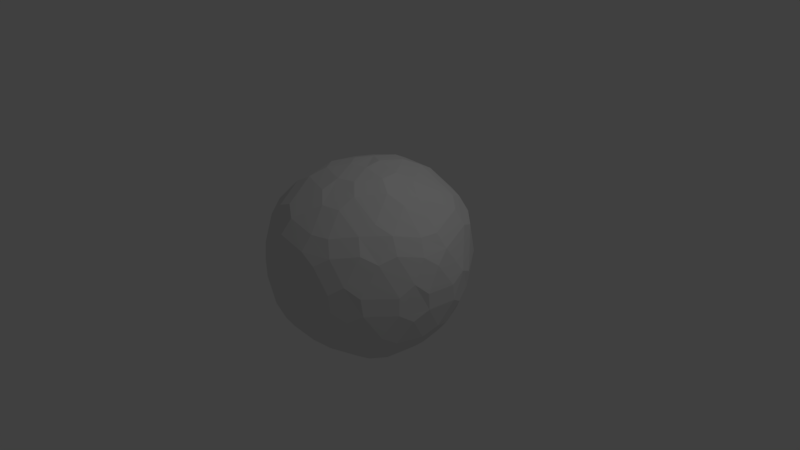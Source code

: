 # Source: Asteroid_2.blend  (saved by Blender 2.78.0; exported with 4.5.12 LTS)
import bpy
from mathutils import Matrix  # noqa: F401  (used for matrix-valued properties, if any)

bpy.ops.wm.read_factory_settings(use_empty=True)
scene = bpy.context.scene
scene.name = 'Scene'

# ---- collections
col_collection_1 = bpy.data.collections.new('Collection 1'); scene.collection.children.link(col_collection_1)

# ---- world
world_world = bpy.data.worlds.new('World'); scene.world = world_world
world_world.color = (0.05088, 0.05088, 0.05088)
world_world.use_sun_shadow = False
world_world.sun_shadow_jitter_overblur = 0.0
world_world.cycles.sampling_method = 'MANUAL'

# ---- cameras
cam_camera = bpy.data.cameras.new('Camera')
cam_camera.clip_end = 100.0
cam_camera.lens = 35.0
cam_camera.sensor_width = 32.0
cam_camera.sensor_height = 18.0
cam_camera.ortho_scale = 7.314
cam_camera.dof.focus_distance = 0.0
cam_camera.dof.aperture_fstop = 128.0

# ---- lights
light_lamp = bpy.data.lights.new('Lamp', 'POINT')
light_lamp.transmission_factor = 0.0
light_lamp.cutoff_distance = 30.0
light_lamp.energy = 100.0
light_lamp.shadow_buffer_clip_start = 1.001
light_lamp.shadow_soft_size = 0.1
light_lamp.shadow_maximum_resolution = 0.006
light_lamp.use_absolute_resolution = True

# ---- meshes
me_icosphere = bpy.data.meshes.new('Icosphere')
me_icosphere.from_pydata([(0.05933, -0.1791, -1.263), (-0.1662, -0.1131, -1.24), (-0.1634, 0.1205, -1.236), (0.0578, 0.1959, -1.241), (0.1974, 0.007033, -1.262), (0.8189, -0.7032, -0.8025), (0.9545, -0.516, -0.8026), (1.08, -0.5215, -0.6075), (1.021, -0.7081, -0.4837), (0.8573, -0.8204, -0.6062), (-0.2607, -1.043, -0.7599), (-0.2442, -1.177, -0.5694), (-0.4386, -1.177, -0.4426), (-0.5909, -1.041, -0.5542), (-0.4805, -0.9669, -0.7448), (-1.029, -0.1174, -0.695), (-1.133, -0.1875, -0.4977), (-1.191, 0.0003227, -0.3714), (-1.125, 0.1888, -0.4939), (-1.026, 0.1167, -0.6924), (-0.4279, 0.9394, -0.6924), (-0.5272, 1.012, -0.4939), (-0.3701, 1.137, -0.3717), (-0.1742, 1.136, -0.4967), (-0.2059, 1.012, -0.6933), (0.9124, 0.5303, -0.7477), (0.765, 0.7121, -0.7324), (0.7935, 0.8614, -0.5472), (0.9812, 0.7339, -0.4601), (1.055, 0.5291, -0.5616), (0.355, -1.175, 0.4004), (0.5207, -1.061, 0.5229), (0.4216, -0.989, 0.7199), (0.1964, -1.058, 0.7188), (0.1563, -1.18, 0.5235), (-1.06, -0.7007, 0.384), (-0.9211, -0.8255, 0.5229), (-0.8838, -0.7098, 0.7195), (-0.9966, -0.5063, 0.7149), (-1.106, -0.5109, 0.5099), (-0.9597, 0.6973, 0.3712), (-1.025, 0.5095, 0.4948), (-0.9034, 0.5107, 0.6933), (-0.7695, 0.7042, 0.6925), (-0.8035, 0.8218, 0.4948), (0.2808, 1.291, 0.3528), (0.09285, 1.266, 0.4907), (0.1072, 1.164, 0.7025), (0.3405, 1.144, 0.6977), (0.4406, 1.213, 0.5023), (1.284, -0.04562, 0.3635), (1.233, 0.1361, 0.5029), (1.137, 0.06379, 0.7004), (1.118, -0.1706, 0.7118), (1.221, -0.2224, 0.5072), (0.1029, 0.1005, 1.296), (-0.1139, 0.2027, 1.268), (-0.2378, -0.001341, 1.262), (-0.09884, -0.1873, 1.275), (0.1328, -0.1357, 1.283), (-0.03531, -0.4631, -1.183), (-0.007114, -0.6794, -1.082), (-0.1669, -0.8182, -0.9748), (-0.3907, -0.7515, -0.9506), (-0.419, -0.5365, -1.05), (-0.2616, -0.3994, -1.16), (0.605, -0.5553, -1.05), (0.3842, -0.5459, -1.129), (0.3033, -0.3476, -1.224), (0.4408, -0.1612, -1.223), (0.6556, -0.1697, -1.13), (0.7436, -0.3702, -1.046), (0.08361, -1.017, -0.8101), (0.2696, -0.8985, -0.8997), (0.4956, -0.8921, -0.8307), (0.5221, -1.016, -0.6355), (0.3393, -1.133, -0.5402), (0.1174, -1.149, -0.6221), (1.026, -0.1658, -0.8321), (0.9528, 0.04526, -0.9046), (1.002, 0.2534, -0.8052), (1.145, 0.2524, -0.6191), (1.21, 0.04399, -0.5397), (1.153, -0.1646, -0.6375), (0.7449, 0.41, -0.9583), (0.6531, 0.2278, -1.083), (0.4386, 0.1857, -1.182), (0.3019, 0.3766, -1.16), (0.3848, 0.5664, -1.047), (0.5964, 0.591, -0.9446), (-0.4626, -0.1155, -1.149), (-0.6424, -0.2207, -1.038), (-0.8211, -0.1174, -0.9224), (-0.817, 0.1167, -0.9208), (-0.6371, 0.2223, -1.031), (-0.4586, 0.1181, -1.146), (-0.9211, -0.3996, -0.7453), (-0.7544, -0.5364, -0.8398), (-0.6904, -0.7515, -0.763), (-0.8067, -0.8196, -0.5729), (-0.9605, -0.6807, -0.4607), (-1.025, -0.4701, -0.5481), (-0.2533, 0.4006, -1.146), (-0.4083, 0.5372, -1.031), (-0.3634, 0.7409, -0.9208), (-0.1415, 0.8137, -0.9214), (0.01488, 0.678, -1.036), (-0.03259, 0.4775, -1.149), (-0.661, 0.7409, -0.7369), (-0.7394, 0.5372, -0.8262), (-0.9089, 0.3997, -0.7369), (-1.008, 0.4718, -0.5383), (-0.9285, 0.6746, -0.448), (-0.7603, 0.8131, -0.5383), (0.5049, 0.8628, -0.7554), (0.2815, 0.8734, -0.8335), (0.09837, 0.9896, -0.7394), (0.1261, 1.114, -0.5423), (0.3562, 1.126, -0.4711), (0.5324, 1.013, -0.5702), (1.226, -0.387, -0.2901), (1.286, -0.1865, -0.1795), (1.304, -0.2176, 0.05817), (1.24, -0.3848, 0.219), (1.17, -0.564, 0.07765), (1.171, -0.5703, -0.1584), (1.312, 0.1857, 0.02531), (1.294, 0.2305, -0.2135), (1.216, 0.4116, -0.3406), (1.151, 0.6104, -0.2278), (1.19, 0.5953, 0.005449), (1.266, 0.4021, 0.114), (-0.07225, -1.296, -0.2778), (0.1268, -1.298, -0.1543), (0.1489, -1.298, 0.08024), (-0.05549, -1.307, 0.1944), (-0.2583, -1.299, 0.08086), (-0.2684, -1.295, -0.1541), (0.5719, -1.145, 0.08878), (0.5835, -1.133, -0.1451), (0.749, -1.016, -0.2684), (0.9133, -0.9024, -0.1484), (0.8934, -0.9207, 0.08838), (0.7313, -1.032, 0.2202), (-1.175, -0.3607, -0.247), (-1.129, -0.5583, -0.124), (-1.15, -0.5703, 0.1104), (-1.193, -0.385, 0.2457), (-1.231, -0.1904, 0.1141), (-1.233, -0.1729, -0.1207), (-0.9671, -0.8775, 0.1028), (-0.9312, -0.8909, -0.1323), (-0.7798, -1.013, -0.2715), (-0.638, -1.146, -0.1442), (-0.6698, -1.134, 0.09182), (-0.8237, -1.011, 0.2277), (-0.7035, 0.988, -0.2407), (-0.8653, 0.8693, -0.1169), (-0.8829, 0.8576, 0.118), (-0.728, 0.9792, 0.2464), (-0.5748, 1.102, 0.1123), (-0.543, 1.113, -0.1235), (-1.088, 0.5746, 0.118), (-1.094, 0.5543, -0.1169), (-1.157, 0.3637, -0.2407), (-1.223, 0.1748, -0.1189), (-1.219, 0.1983, 0.1162), (-1.154, 0.3871, 0.2423), (0.7136, 1.077, -0.3237), (0.5535, 1.197, -0.2027), (0.5081, 1.247, 0.0359), (0.7061, 1.162, 0.1322), (0.8649, 1.043, 0.005449), (0.8981, 0.9582, -0.2278), (0.1488, 1.308, 0.07765), (0.1834, 1.259, -0.1597), (-0.03254, 1.237, -0.2565), (-0.2292, 1.236, -0.1327), (-0.2197, 1.241, 0.1019), (-0.02815, 1.282, 0.2387), (0.811, -0.8429, 0.5866), (0.9811, -0.7123, 0.4918), (1.078, -0.5123, 0.5751), (0.965, -0.4808, 0.7844), (0.7726, -0.5739, 0.8942), (0.7102, -0.7722, 0.7832), (-0.6379, -1.026, 0.5858), (-0.463, -1.151, 0.4904), (-0.2537, -1.163, 0.5908), (-0.2015, -1.042, 0.7842), (-0.3849, -0.9224, 0.8725), (-0.6004, -0.9102, 0.7825), (-1.107, 0.2164, 0.5416), (-1.167, 0.007446, 0.4508), (-1.135, -0.2085, 0.5459), (-1.027, -0.1928, 0.7524), (-0.9408, 0.007224, 0.8416), (-0.985, 0.2171, 0.7402), (-0.1757, 1.175, 0.5338), (-0.3911, 1.117, 0.4447), (-0.5656, 0.9919, 0.5403), (-0.53, 0.8754, 0.7383), (-0.3254, 0.8915, 0.8576), (-0.1892, 1.063, 0.75), (1.059, 0.6264, 0.5856), (0.9753, 0.8283, 0.4953), (0.808, 0.9633, 0.5844), (0.7105, 0.8927, 0.7805), (0.7886, 0.6931, 0.8727), (0.9607, 0.5604, 0.7842), (0.3459, -0.7538, 0.9865), (0.3901, -0.5546, 1.108), (0.2312, -0.4147, 1.208), (0.001929, -0.4728, 1.199), (-0.04364, -0.6814, 1.097), (0.1182, -0.8156, 0.9941), (0.4376, -0.1525, 1.234), (0.6293, -0.2507, 1.137), (0.8259, -0.1672, 1.02), (0.8004, 0.06769, 1.056), (0.622, 0.1812, 1.155), (0.4254, 0.08276, 1.244), (-0.6796, -0.5671, 0.9829), (-0.4732, -0.5399, 1.096), (-0.3594, -0.3538, 1.198), (-0.4941, -0.1651, 1.186), (-0.6992, -0.1833, 1.071), (-0.802, -0.3703, 0.9659), (-0.7366, 0.3884, 0.9224), (-0.6655, 0.197, 1.043), (-0.4637, 0.1778, 1.162), (-0.3389, 0.3811, 1.168), (-0.4068, 0.5727, 1.055), (-0.6046, 0.5833, 0.9189), (0.0327, 0.8981, 0.9909), (-0.09863, 0.7234, 1.104), (-0.05452, 0.5201, 1.213), (0.1655, 0.4355, 1.238), (0.291, 0.6303, 1.148), (0.2538, 0.8351, 1.033)], [], [(69, 4, 86), (7, 83, 120), (2, 95, 102), (3, 107, 87), (0, 68, 60), (8, 125, 141), (12, 137, 153), (17, 149, 165), (22, 161, 177), (28, 173, 129), (66, 5, 74), (62, 72, 10), (92, 96, 15), (104, 108, 20), (80, 84, 25), (189, 33, 215), (195, 38, 227), (201, 43, 233), (207, 48, 239), (122, 126, 50), (212, 216, 59), (170, 174, 45), (91, 64, 97), (220, 208, 238), (158, 162, 40), (236, 231, 56), (235, 202, 232), (146, 150, 35), (230, 225, 57), (229, 196, 226), (134, 138, 30), (224, 213, 58), (223, 190, 214), (221, 237, 55), (52, 209, 219), (154, 136, 187), (131, 204, 51), (47, 203, 234), (211, 184, 217), (179, 198, 46), (42, 197, 228), (178, 160, 199), (167, 192, 41), (37, 191, 222), (166, 148, 193), (155, 186, 36), (32, 185, 210), (130, 172, 205), (183, 53, 218), (171, 49, 206), (142, 124, 181), (89, 114, 26), (159, 44, 200), (169, 118, 175), (21, 113, 156), (147, 39, 194), (157, 112, 163), (16, 101, 144), (135, 34, 188), (121, 82, 127), (11, 77, 132), (123, 54, 182), (88, 106, 115), (143, 180, 31), (27, 119, 168), (103, 94, 109), (117, 23, 176), (105, 24, 116), (145, 100, 151), (111, 18, 164), (93, 19, 110), (61, 67, 73), (99, 13, 152), (81, 29, 128), (133, 76, 139), (6, 71, 78), (63, 14, 98), (79, 70, 85), (75, 9, 140), (0, 1, 2, 3, 4), (5, 6, 7, 8, 9), (10, 11, 12, 13, 14), (15, 16, 17, 18, 19), (20, 21, 22, 23, 24), (25, 26, 27, 28, 29), (30, 31, 32, 33, 34), (35, 36, 37, 38, 39), (40, 41, 42, 43, 44), (45, 46, 47, 48, 49), (50, 51, 52, 53, 54), (55, 56, 57, 58, 59), (60, 61, 62, 63, 64, 65), (66, 67, 68, 69, 70, 71), (72, 73, 74, 75, 76, 77), (78, 79, 80, 81, 82, 83), (84, 85, 86, 87, 88, 89), (90, 91, 92, 93, 94, 95), (96, 97, 98, 99, 100, 101), (102, 103, 104, 105, 106, 107), (108, 109, 110, 111, 112, 113), (114, 115, 116, 117, 118, 119), (120, 121, 122, 123, 124, 125), (126, 127, 128, 129, 130, 131), (132, 133, 134, 135, 136, 137), (138, 139, 140, 141, 142, 143), (144, 145, 146, 147, 148, 149), (150, 151, 152, 153, 154, 155), (156, 157, 158, 159, 160, 161), (162, 163, 164, 165, 166, 167), (168, 169, 170, 171, 172, 173), (174, 175, 176, 177, 178, 179), (180, 181, 182, 183, 184, 185), (186, 187, 188, 189, 190, 191), (192, 193, 194, 195, 196, 197), (198, 199, 200, 201, 202, 203), (204, 205, 206, 207, 208, 209), (210, 211, 212, 213, 214, 215), (216, 217, 218, 219, 220, 221), (222, 223, 224, 225, 226, 227), (228, 229, 230, 231, 232, 233), (234, 235, 236, 237, 238, 239), (65, 1, 0, 60), (71, 6, 5, 66), (77, 11, 10, 72), (83, 7, 6, 78), (89, 26, 25, 84), (95, 2, 1, 90), (101, 16, 15, 96), (107, 3, 2, 102), (113, 21, 20, 108), (119, 27, 26, 114), (125, 8, 7, 120), (131, 51, 50, 126), (137, 12, 11, 132), (143, 31, 30, 138), (149, 17, 16, 144), (155, 36, 35, 150), (161, 22, 21, 156), (167, 41, 40, 162), (173, 28, 27, 168), (179, 46, 45, 174), (185, 32, 31, 180), (191, 37, 36, 186), (197, 42, 41, 192), (203, 47, 46, 198), (209, 52, 51, 204), (215, 33, 32, 210), (221, 55, 59, 216), (227, 38, 37, 222), (233, 43, 42, 228), (239, 48, 47, 234), (14, 63, 62, 10), (4, 69, 68, 0), (9, 75, 74, 5), (29, 81, 80, 25), (3, 87, 86, 4), (19, 93, 92, 15), (13, 99, 98, 14), (24, 105, 104, 20), (18, 111, 110, 19), (23, 117, 116, 24), (54, 123, 122, 50), (28, 129, 128, 29), (34, 135, 134, 30), (8, 141, 140, 9), (39, 147, 146, 35), (12, 153, 152, 13), (44, 159, 158, 40), (17, 165, 164, 18), (49, 171, 170, 45), (22, 177, 176, 23), (53, 183, 182, 54), (33, 189, 188, 34), (38, 195, 194, 39), (43, 201, 200, 44), (48, 207, 206, 49), (58, 213, 212, 59), (52, 219, 218, 53), (57, 225, 224, 58), (56, 231, 230, 57), (55, 237, 236, 56), (220, 238, 237, 221), (219, 209, 208, 220), (238, 208, 207, 239), (235, 232, 231, 236), (234, 203, 202, 235), (232, 202, 201, 233), (229, 226, 225, 230), (228, 197, 196, 229), (226, 196, 195, 227), (223, 214, 213, 224), (222, 191, 190, 223), (214, 190, 189, 215), (211, 217, 216, 212), (210, 185, 184, 211), (217, 184, 183, 218), (130, 205, 204, 131), (129, 173, 172, 130), (205, 172, 171, 206), (178, 199, 198, 179), (177, 161, 160, 178), (199, 160, 159, 200), (166, 193, 192, 167), (165, 149, 148, 166), (193, 148, 147, 194), (154, 187, 186, 155), (153, 137, 136, 154), (187, 136, 135, 188), (142, 181, 180, 143), (141, 125, 124, 142), (181, 124, 123, 182), (169, 175, 174, 170), (168, 119, 118, 169), (175, 118, 117, 176), (157, 163, 162, 158), (156, 113, 112, 157), (163, 112, 111, 164), (145, 151, 150, 146), (144, 101, 100, 145), (151, 100, 99, 152), (133, 139, 138, 134), (132, 77, 76, 133), (139, 76, 75, 140), (121, 127, 126, 122), (120, 83, 82, 121), (127, 82, 81, 128), (88, 115, 114, 89), (87, 107, 106, 88), (115, 106, 105, 116), (103, 109, 108, 104), (102, 95, 94, 103), (109, 94, 93, 110), (91, 97, 96, 92), (90, 65, 64, 91), (97, 64, 63, 98), (79, 85, 84, 80), (78, 71, 70, 79), (85, 70, 69, 86), (61, 73, 72, 62), (60, 68, 67, 61), (73, 67, 66, 74), (1, 65, 90)])
me_icosphere.use_remesh_preserve_volume = False
me_icosphere.use_remesh_preserve_attributes = False
me_icosphere.use_mirror_vertex_groups = False
me_icosphere.update()

# ---- objects
ob_icosphere = bpy.data.objects.new('Icosphere', me_icosphere)
ob_lamp = bpy.data.objects.new('Lamp', light_lamp)
ob_camera = bpy.data.objects.new('Camera', cam_camera)

# ---- transforms, parenting, visibility, modifiers, constraints
ob_icosphere.location = (0.0, 0.0, 0.0)
ob_icosphere.lineart.crease_threshold = 0.0
ob_lamp.location = (4.076, 1.005, 5.904)
ob_lamp.rotation_euler = (0.6503, 0.05522, 1.866)
ob_lamp.lock_rotations_4d = False
ob_lamp.empty_display_type = 'ARROWS'
ob_lamp.color = (0.0, 0.0, 0.0, 0.0)
ob_lamp.lineart.crease_threshold = 0.0
ob_camera.location = (7.481, -6.508, 5.344)
ob_camera.rotation_euler = (1.109, 0.0, 0.8149)
ob_camera.lock_rotations_4d = False
ob_camera.empty_display_type = 'ARROWS'
ob_camera.color = (0.0, 0.0, 0.0, 0.0)
ob_camera.display_type = 'WIRE'
ob_camera.lineart.crease_threshold = 0.0

# ---- collection membership
col_collection_1.objects.link(ob_icosphere)
col_collection_1.objects.link(ob_lamp)
col_collection_1.objects.link(ob_camera)

# ---- scene / render settings (as saved in the file)
scene.camera = ob_camera
scene.frame_start = 1; scene.frame_end = 250; scene.frame_set(1)
scene.render.engine = 'BLENDER_EEVEE_NEXT'
scene.render.resolution_percentage = 50
scene.render.dither_intensity = 0.0
scene.cycles.use_denoising = False
scene.cycles.samples = 128
scene.cycles.sampling_pattern = 'TABULATED_SOBOL'
scene.cycles.light_sampling_threshold = 0.0
scene.cycles.use_adaptive_sampling = False
scene.cycles.use_light_tree = False
scene.cycles.blur_glossy = 0.0
scene.cycles.sample_clamp_indirect = 0.0
scene.view_settings.view_transform = 'Standard'
bpy.context.view_layer.update()
